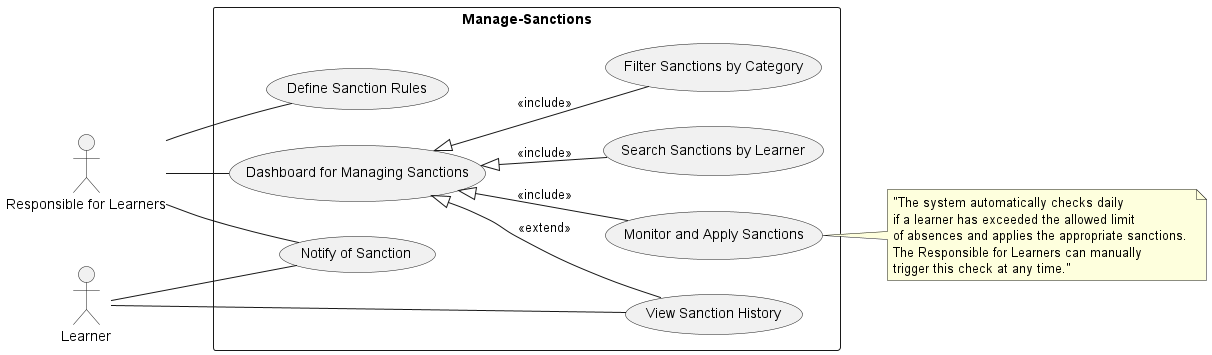

The diagram above was rendered by PlantUML. Its source (embedded in the PNG):
@startuml
left to right direction
actor "Responsible for Learners" as Admin
actor Learner

rectangle Manage-Sanctions {
  usecase "Define Sanction Rules" as UC1
  usecase "Monitor and Apply Sanctions" as UC2
  usecase "Notify of Sanction" as UC3
  usecase "View Sanction History" as UC4
  usecase "Dashboard for Managing Sanctions" as UC5
  usecase "Search Sanctions by Learner" as UC6
  usecase "Filter Sanctions by Category" as UC7
}

note right of UC2
"The system automatically checks daily 
if a learner has exceeded the allowed limit 
of absences and applies the appropriate sanctions. 
The Responsible for Learners can manually 
trigger this check at any time."
end note

Admin -- UC1

Admin -- UC3
Admin -- UC5

Learner -- UC3
Learner -- UC4
UC5 <|-- UC4 : <<extend>>
UC5 <|-- UC2 : <<include>>
UC5 <|-- UC6 : <<include>>
UC5 <|-- UC7 : <<include>>
@enduml